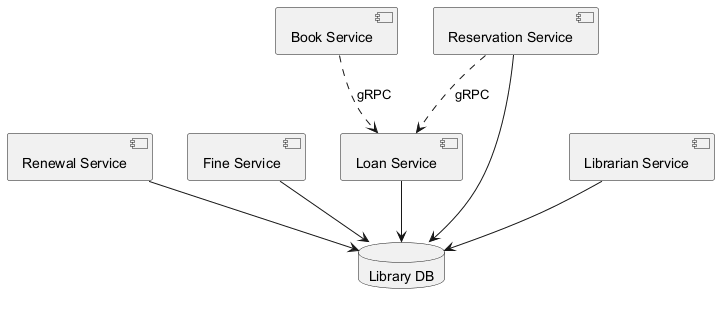

The diagram above was rendered by PlantUML. Its source (embedded in the PNG):
@startuml

component "Renewal Service" as C_RenewalService
component "Fine Service" as C_FineService
component "Book Service" as C_BookService
component "Loan Service" as C_LoanService
component "Reservation Service" as C_ReservationService
component "Librarian Service" as C_LibrarianService
database "Library DB" as DB_library
C_RenewalService --> DB_library
C_FineService --> DB_library
C_LoanService --> DB_library
C_ReservationService --> DB_library
C_LibrarianService --> DB_library
C_BookService ..> C_LoanService : gRPC
C_ReservationService ..> C_LoanService : gRPC
@enduml